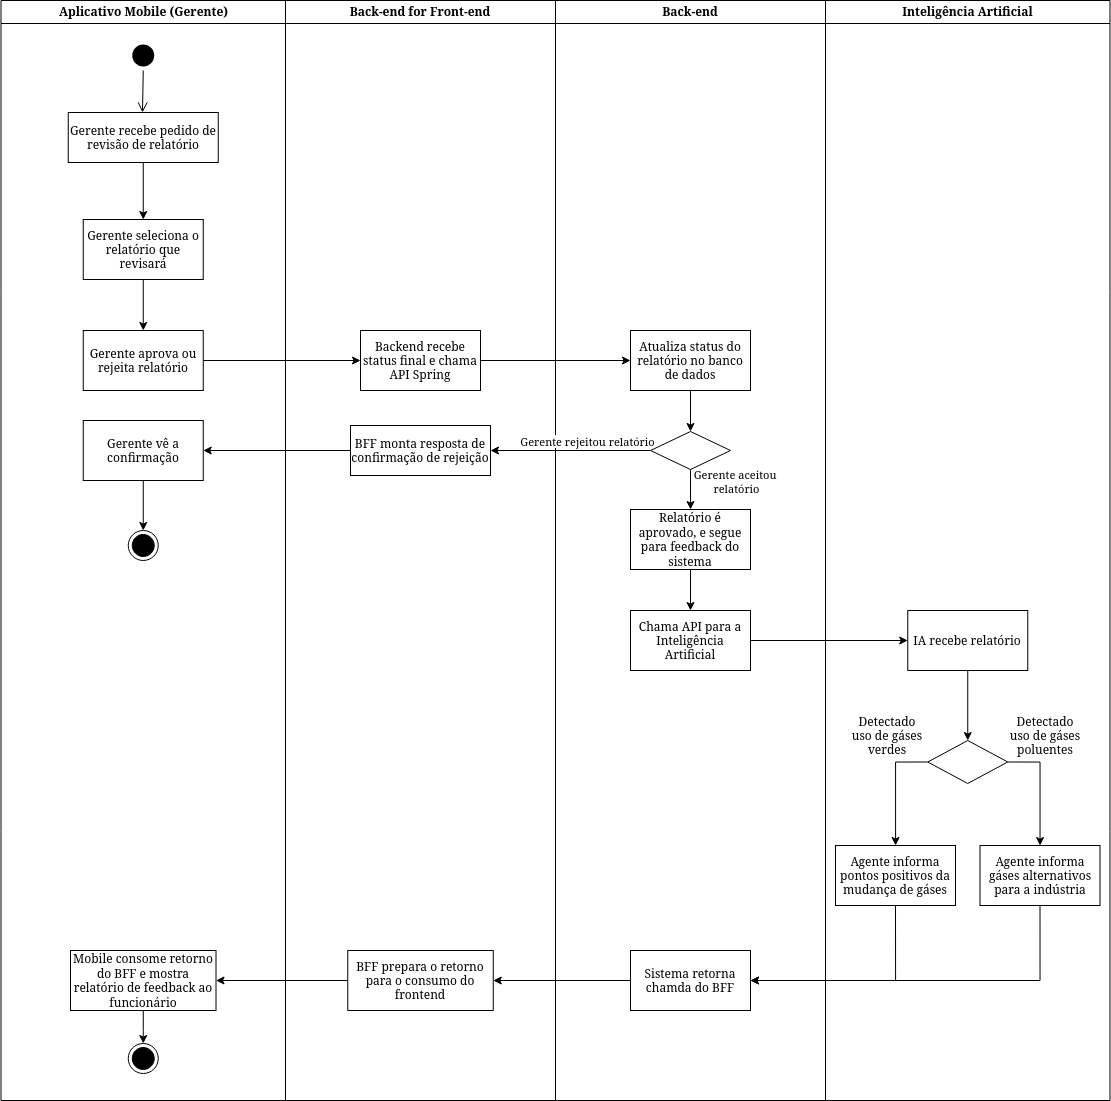

The diagram above was exported from draw.io. Its source (the exported page's mxGraphModel, read from the mxfile embedded in the PNG):
<mxGraphModel dx="2123" dy="1140" grid="1" gridSize="10" guides="1" tooltips="1" connect="1" arrows="1" fold="1" page="1" pageScale="1" pageWidth="850" pageHeight="1100" math="0" shadow="0">
  <root>
    <mxCell id="0" />
    <mxCell id="1" parent="0" />
    <mxCell id="-3BIzShtlv0cTSQATZqj-1" edge="1" parent="1" source="-3BIzShtlv0cTSQATZqj-40" style="edgeStyle=orthogonalEdgeStyle;rounded=0;orthogonalLoop=1;jettySize=auto;html=1;movable=1;resizable=1;rotatable=1;deletable=1;editable=1;locked=0;connectable=1;" target="-3BIzShtlv0cTSQATZqj-28" value="">
      <mxGeometry relative="1" as="geometry" />
    </mxCell>
    <mxCell id="-3BIzShtlv0cTSQATZqj-2" edge="1" parent="1" source="-3BIzShtlv0cTSQATZqj-28" style="edgeStyle=orthogonalEdgeStyle;rounded=0;orthogonalLoop=1;jettySize=auto;html=1;movable=1;resizable=1;rotatable=1;deletable=1;editable=1;locked=0;connectable=1;" target="-3BIzShtlv0cTSQATZqj-22">
      <mxGeometry relative="1" as="geometry" />
    </mxCell>
    <mxCell id="-3BIzShtlv0cTSQATZqj-6" edge="1" parent="1" source="-3BIzShtlv0cTSQATZqj-25" style="edgeStyle=orthogonalEdgeStyle;rounded=0;orthogonalLoop=1;jettySize=auto;html=1;movable=1;resizable=1;rotatable=1;deletable=1;editable=1;locked=0;connectable=1;" target="-3BIzShtlv0cTSQATZqj-20">
      <mxGeometry relative="1" as="geometry" />
    </mxCell>
    <mxCell id="-3BIzShtlv0cTSQATZqj-7" edge="1" parent="1" source="-3BIzShtlv0cTSQATZqj-24" style="edgeStyle=orthogonalEdgeStyle;rounded=0;orthogonalLoop=1;jettySize=auto;html=1;movable=1;resizable=1;rotatable=1;deletable=1;editable=1;locked=0;connectable=1;" target="-3BIzShtlv0cTSQATZqj-30">
      <mxGeometry relative="1" as="geometry" />
    </mxCell>
    <mxCell id="-3BIzShtlv0cTSQATZqj-9" edge="1" parent="1" source="-3BIzShtlv0cTSQATZqj-14" style="edgeStyle=orthogonalEdgeStyle;rounded=0;orthogonalLoop=1;jettySize=auto;html=1;entryX=1;entryY=0.5;entryDx=0;entryDy=0;exitX=0.5;exitY=1;exitDx=0;exitDy=0;movable=1;resizable=1;rotatable=1;deletable=1;editable=1;locked=0;connectable=1;" target="-3BIzShtlv0cTSQATZqj-24">
      <mxGeometry relative="1" as="geometry" />
    </mxCell>
    <mxCell id="-3BIzShtlv0cTSQATZqj-10" edge="1" parent="1" source="-3BIzShtlv0cTSQATZqj-15" style="edgeStyle=orthogonalEdgeStyle;rounded=0;orthogonalLoop=1;jettySize=auto;html=1;entryX=1;entryY=0.5;entryDx=0;entryDy=0;exitX=0.5;exitY=1;exitDx=0;exitDy=0;movable=1;resizable=1;rotatable=1;deletable=1;editable=1;locked=0;connectable=1;" target="-3BIzShtlv0cTSQATZqj-24">
      <mxGeometry relative="1" as="geometry" />
    </mxCell>
    <mxCell id="-3BIzShtlv0cTSQATZqj-11" parent="1" style="swimlane;whiteSpace=wrap;container=0;movable=1;resizable=1;rotatable=1;deletable=1;editable=1;locked=0;connectable=1;" value="Inteligência Artificial" vertex="1">
      <mxGeometry height="1100" width="284.5" x="1180" y="480" as="geometry" />
    </mxCell>
    <mxCell id="-3BIzShtlv0cTSQATZqj-20" parent="-3BIzShtlv0cTSQATZqj-11" style="whiteSpace=wrap;html=1;container=0;movable=1;resizable=1;rotatable=1;deletable=1;editable=1;locked=0;connectable=1;" value="IA recebe relatório" vertex="1">
      <mxGeometry height="60" width="120" x="82.25" y="610" as="geometry" />
    </mxCell>
    <mxCell id="-3BIzShtlv0cTSQATZqj-18" parent="-3BIzShtlv0cTSQATZqj-11" style="rhombus;whiteSpace=wrap;html=1;container=0;movable=1;resizable=1;rotatable=1;deletable=1;editable=1;locked=0;connectable=1;" value="" vertex="1">
      <mxGeometry height="43" width="80" x="102.25" y="740" as="geometry" />
    </mxCell>
    <mxCell id="-3BIzShtlv0cTSQATZqj-14" parent="-3BIzShtlv0cTSQATZqj-11" style="whiteSpace=wrap;html=1;container=0;movable=1;resizable=1;rotatable=1;deletable=1;editable=1;locked=0;connectable=1;" value="Agente informa pontos positivos da mudança de gáses" vertex="1">
      <mxGeometry height="60" width="120" x="10" y="845" as="geometry" />
    </mxCell>
    <mxCell id="-3BIzShtlv0cTSQATZqj-15" parent="-3BIzShtlv0cTSQATZqj-11" style="whiteSpace=wrap;html=1;container=0;movable=1;resizable=1;rotatable=1;deletable=1;editable=1;locked=0;connectable=1;" value="Agente informa gáses alternativos para a indústria" vertex="1">
      <mxGeometry height="60" width="120" x="154.5" y="845" as="geometry" />
    </mxCell>
    <mxCell id="-3BIzShtlv0cTSQATZqj-19" edge="1" parent="-3BIzShtlv0cTSQATZqj-11" source="-3BIzShtlv0cTSQATZqj-20" style="edgeStyle=orthogonalEdgeStyle;rounded=0;orthogonalLoop=1;jettySize=auto;html=1;movable=1;resizable=1;rotatable=1;deletable=1;editable=1;locked=0;connectable=1;" target="-3BIzShtlv0cTSQATZqj-18">
      <mxGeometry relative="1" as="geometry" />
    </mxCell>
    <mxCell id="-3BIzShtlv0cTSQATZqj-12" parent="-3BIzShtlv0cTSQATZqj-11" style="text;html=1;whiteSpace=wrap;strokeColor=none;fillColor=none;align=center;verticalAlign=middle;rounded=0;container=0;movable=1;resizable=1;rotatable=1;deletable=1;editable=1;locked=0;connectable=1;" value="Detectado uso de gáses poluentes" vertex="1">
      <mxGeometry height="30" width="75.5" x="182.25" y="720" as="geometry" />
    </mxCell>
    <mxCell id="-3BIzShtlv0cTSQATZqj-16" edge="1" parent="-3BIzShtlv0cTSQATZqj-11" source="-3BIzShtlv0cTSQATZqj-18" style="edgeStyle=orthogonalEdgeStyle;rounded=0;orthogonalLoop=1;jettySize=auto;html=1;exitX=0;exitY=0.5;exitDx=0;exitDy=0;movable=1;resizable=1;rotatable=1;deletable=1;editable=1;locked=0;connectable=1;" target="-3BIzShtlv0cTSQATZqj-14">
      <mxGeometry relative="1" as="geometry" />
    </mxCell>
    <mxCell id="-3BIzShtlv0cTSQATZqj-13" parent="-3BIzShtlv0cTSQATZqj-11" style="text;html=1;whiteSpace=wrap;strokeColor=none;fillColor=none;align=center;verticalAlign=middle;rounded=0;container=0;movable=1;resizable=1;rotatable=1;deletable=1;editable=1;locked=0;connectable=1;" value="Detectado uso de gáses verdes" vertex="1">
      <mxGeometry height="30" width="80" x="22.25" y="720" as="geometry" />
    </mxCell>
    <mxCell id="-3BIzShtlv0cTSQATZqj-17" edge="1" parent="-3BIzShtlv0cTSQATZqj-11" source="-3BIzShtlv0cTSQATZqj-18" style="edgeStyle=orthogonalEdgeStyle;rounded=0;orthogonalLoop=1;jettySize=auto;html=1;exitX=1;exitY=0.5;exitDx=0;exitDy=0;movable=1;resizable=1;rotatable=1;deletable=1;editable=1;locked=0;connectable=1;" target="-3BIzShtlv0cTSQATZqj-15">
      <mxGeometry relative="1" as="geometry" />
    </mxCell>
    <mxCell id="-3BIzShtlv0cTSQATZqj-21" parent="1" style="swimlane;whiteSpace=wrap;container=0;movable=1;resizable=1;rotatable=1;deletable=1;editable=1;locked=0;connectable=1;" value="Back-end" vertex="1">
      <mxGeometry height="1100" width="270" x="910" y="480" as="geometry">
        <mxRectangle height="30" width="170" x="444.5" y="128" as="alternateBounds" />
      </mxGeometry>
    </mxCell>
    <mxCell id="-3BIzShtlv0cTSQATZqj-22" parent="-3BIzShtlv0cTSQATZqj-21" style="whiteSpace=wrap;html=1;container=0;movable=1;resizable=1;rotatable=1;deletable=1;editable=1;locked=0;connectable=1;" value="Atualiza status do relatório no banco de dados" vertex="1">
      <mxGeometry height="60" width="120" x="75" y="330" as="geometry" />
    </mxCell>
    <mxCell id="-3BIzShtlv0cTSQATZqj-55" edge="1" parent="-3BIzShtlv0cTSQATZqj-21" source="-3BIzShtlv0cTSQATZqj-22" style="edgeStyle=orthogonalEdgeStyle;rounded=0;orthogonalLoop=1;jettySize=auto;html=1;" target="-3BIzShtlv0cTSQATZqj-54" value="">
      <mxGeometry relative="1" as="geometry" />
    </mxCell>
    <mxCell id="-3BIzShtlv0cTSQATZqj-54" parent="-3BIzShtlv0cTSQATZqj-21" style="rhombus;whiteSpace=wrap;html=1;resizable=1;" value="" vertex="1">
      <mxGeometry height="38" width="80" x="95" y="431" as="geometry" />
    </mxCell>
    <mxCell id="-3BIzShtlv0cTSQATZqj-26" parent="-3BIzShtlv0cTSQATZqj-21" style="whiteSpace=wrap;html=1;container=0;movable=1;resizable=1;rotatable=1;deletable=1;editable=1;locked=0;connectable=1;" value="Relatório é aprovado, e segue para feedback do sistema" vertex="1">
      <mxGeometry height="60" width="120" x="75" y="509" as="geometry" />
    </mxCell>
    <mxCell id="-3BIzShtlv0cTSQATZqj-25" parent="-3BIzShtlv0cTSQATZqj-21" style="whiteSpace=wrap;html=1;container=0;movable=1;resizable=1;rotatable=1;deletable=1;editable=1;locked=0;connectable=1;" value="Chama API para a Inteligência Artificial" vertex="1">
      <mxGeometry height="60" width="120" x="75" y="610" as="geometry" />
    </mxCell>
    <mxCell id="-3BIzShtlv0cTSQATZqj-56" edge="1" parent="-3BIzShtlv0cTSQATZqj-21" source="-3BIzShtlv0cTSQATZqj-54" style="edgeStyle=orthogonalEdgeStyle;rounded=0;orthogonalLoop=1;jettySize=auto;html=1;" target="-3BIzShtlv0cTSQATZqj-26">
      <mxGeometry relative="1" as="geometry" />
    </mxCell>
    <mxCell id="-3BIzShtlv0cTSQATZqj-66" connectable="0" parent="-3BIzShtlv0cTSQATZqj-56" style="edgeLabel;html=1;align=center;verticalAlign=middle;resizable=0;points=[];" value="&lt;div&gt;Gerente aceitou&amp;nbsp;&lt;/div&gt;&lt;div&gt;relatório&lt;/div&gt;" vertex="1">
      <mxGeometry relative="1" x="-0.2283" as="geometry">
        <mxPoint x="45" y="-4" as="offset" />
      </mxGeometry>
    </mxCell>
    <mxCell id="-3BIzShtlv0cTSQATZqj-23" edge="1" parent="-3BIzShtlv0cTSQATZqj-21" source="-3BIzShtlv0cTSQATZqj-26" style="edgeStyle=orthogonalEdgeStyle;rounded=0;orthogonalLoop=1;jettySize=auto;html=1;movable=1;resizable=1;rotatable=1;deletable=1;editable=1;locked=0;connectable=1;" target="-3BIzShtlv0cTSQATZqj-25">
      <mxGeometry relative="1" as="geometry" />
    </mxCell>
    <mxCell id="-3BIzShtlv0cTSQATZqj-24" parent="1" style="whiteSpace=wrap;html=1;container=0;movable=1;resizable=1;rotatable=1;deletable=1;editable=1;locked=0;connectable=1;" value="Sistema retorna chamda do BFF" vertex="1">
      <mxGeometry height="60" width="120" x="985" y="1430" as="geometry" />
    </mxCell>
    <mxCell id="-3BIzShtlv0cTSQATZqj-27" parent="1" style="swimlane;whiteSpace=wrap;container=0;movable=1;resizable=1;rotatable=1;deletable=1;editable=1;locked=0;connectable=1;" value="Back-end for Front-end" vertex="1">
      <mxGeometry height="1100" width="270" x="640" y="480" as="geometry">
        <mxRectangle height="30" width="170" x="444.5" y="128" as="alternateBounds" />
      </mxGeometry>
    </mxCell>
    <mxCell id="-3BIzShtlv0cTSQATZqj-59" parent="-3BIzShtlv0cTSQATZqj-27" style="html=1;whiteSpace=wrap;" value="BFF monta resposta de confirmação de rejeição" vertex="1">
      <mxGeometry height="50" width="140" x="65" y="425" as="geometry" />
    </mxCell>
    <mxCell id="-3BIzShtlv0cTSQATZqj-28" parent="-3BIzShtlv0cTSQATZqj-27" style="whiteSpace=wrap;html=1;container=0;movable=1;resizable=1;rotatable=1;deletable=1;editable=1;locked=0;connectable=1;" value="Backend recebe status final e chama API Spring" vertex="1">
      <mxGeometry height="60" width="120" x="75" y="330" as="geometry" />
    </mxCell>
    <mxCell id="-3BIzShtlv0cTSQATZqj-29" edge="1" parent="1" source="-3BIzShtlv0cTSQATZqj-30" style="edgeStyle=orthogonalEdgeStyle;rounded=0;orthogonalLoop=1;jettySize=auto;html=1;" target="-3BIzShtlv0cTSQATZqj-45">
      <mxGeometry relative="1" as="geometry" />
    </mxCell>
    <mxCell id="-3BIzShtlv0cTSQATZqj-30" parent="1" style="whiteSpace=wrap;html=1;container=0;movable=1;resizable=1;rotatable=1;deletable=1;editable=1;locked=0;connectable=1;" value="BFF prepara o retorno para o consumo do frontend" vertex="1">
      <mxGeometry height="60" width="145.5" x="702.25" y="1430" as="geometry" />
    </mxCell>
    <mxCell id="-3BIzShtlv0cTSQATZqj-41" parent="1" style="swimlane;whiteSpace=wrap;startSize=23;container=0;strokeColor=#000000;movable=1;resizable=1;rotatable=1;deletable=1;editable=1;locked=0;connectable=1;" value="Aplicativo Mobile (Gerente)" vertex="1">
      <mxGeometry height="1100" width="284.5" x="355.5" y="480" as="geometry" />
    </mxCell>
    <mxCell id="-3BIzShtlv0cTSQATZqj-44" parent="-3BIzShtlv0cTSQATZqj-41" style="ellipse;html=1;shape=endState;fillColor=#000000;strokeColor=#000000;movable=1;resizable=1;rotatable=1;deletable=1;editable=1;locked=0;connectable=1;container=0;" value="" vertex="1">
      <mxGeometry height="30" width="30" x="127.25" y="1043" as="geometry" />
    </mxCell>
    <mxCell id="-3BIzShtlv0cTSQATZqj-36" parent="-3BIzShtlv0cTSQATZqj-41" style="ellipse;shape=startState;fillColor=#000000;strokeColor=none;container=0;movable=1;resizable=1;rotatable=1;deletable=1;editable=1;locked=0;connectable=1;" value="" vertex="1">
      <mxGeometry height="30" width="30" x="127.25" y="40" as="geometry" />
    </mxCell>
    <mxCell id="-3BIzShtlv0cTSQATZqj-39" parent="-3BIzShtlv0cTSQATZqj-41" style="html=1;whiteSpace=wrap;container=0;movable=1;resizable=1;rotatable=1;deletable=1;editable=1;locked=0;connectable=1;" value="Gerente recebe pedido de revisão de relatório" vertex="1">
      <mxGeometry height="50" width="150" x="67.25" y="112" as="geometry" />
    </mxCell>
    <mxCell id="-3BIzShtlv0cTSQATZqj-40" parent="-3BIzShtlv0cTSQATZqj-41" style="whiteSpace=wrap;html=1;container=0;movable=1;resizable=1;rotatable=1;deletable=1;editable=1;locked=0;connectable=1;" value="Gerente aprova ou rejeita relatório" vertex="1">
      <mxGeometry height="60" width="120" x="82.25" y="330" as="geometry" />
    </mxCell>
    <mxCell id="-3BIzShtlv0cTSQATZqj-37" edge="1" parent="-3BIzShtlv0cTSQATZqj-41" source="-3BIzShtlv0cTSQATZqj-36" style="edgeStyle=elbowEdgeStyle;elbow=horizontal;verticalAlign=bottom;endArrow=open;endSize=8;strokeColor=default;endFill=1;rounded=0;movable=1;resizable=1;rotatable=1;deletable=1;editable=1;locked=0;connectable=1;entryX=0.5;entryY=0;entryDx=0;entryDy=0;" target="-3BIzShtlv0cTSQATZqj-39" value="">
      <mxGeometry x="-495.5" y="-184" as="geometry">
        <mxPoint x="-170" y="110" as="targetPoint" />
      </mxGeometry>
    </mxCell>
    <mxCell id="-3BIzShtlv0cTSQATZqj-60" parent="-3BIzShtlv0cTSQATZqj-41" style="whiteSpace=wrap;html=1;" value="Gerente vê a confirmação" vertex="1">
      <mxGeometry height="60" width="120" x="82.25" y="420" as="geometry" />
    </mxCell>
    <mxCell id="-3BIzShtlv0cTSQATZqj-62" parent="-3BIzShtlv0cTSQATZqj-41" style="ellipse;html=1;shape=endState;fillColor=#000000;strokeColor=#000000;movable=1;resizable=1;rotatable=1;deletable=1;editable=1;locked=0;connectable=1;container=0;" value="" vertex="1">
      <mxGeometry height="30" width="30" x="127.25" y="530" as="geometry" />
    </mxCell>
    <mxCell id="-3BIzShtlv0cTSQATZqj-63" edge="1" parent="-3BIzShtlv0cTSQATZqj-41" source="-3BIzShtlv0cTSQATZqj-60" style="edgeStyle=orthogonalEdgeStyle;rounded=0;orthogonalLoop=1;jettySize=auto;html=1;" target="-3BIzShtlv0cTSQATZqj-62">
      <mxGeometry relative="1" as="geometry" />
    </mxCell>
    <mxCell id="-3BIzShtlv0cTSQATZqj-45" parent="1" style="whiteSpace=wrap;html=1;container=0;movable=1;resizable=1;rotatable=1;deletable=1;editable=1;locked=0;connectable=1;" value="Mobile consome retorno do BFF e mostra relatório de feedback ao funcionário" vertex="1">
      <mxGeometry height="60" width="145.5" x="425" y="1430" as="geometry" />
    </mxCell>
    <mxCell id="-3BIzShtlv0cTSQATZqj-46" edge="1" parent="1" source="-3BIzShtlv0cTSQATZqj-45" style="edgeStyle=orthogonalEdgeStyle;rounded=0;orthogonalLoop=1;jettySize=auto;html=1;movable=1;resizable=1;rotatable=1;deletable=1;editable=1;locked=0;connectable=1;" target="-3BIzShtlv0cTSQATZqj-44">
      <mxGeometry relative="1" as="geometry">
        <mxPoint x="492.75" y="1364.9999999999998" as="targetPoint" />
      </mxGeometry>
    </mxCell>
    <mxCell id="-3BIzShtlv0cTSQATZqj-52" edge="1" parent="1" source="-3BIzShtlv0cTSQATZqj-50" style="edgeStyle=orthogonalEdgeStyle;rounded=0;orthogonalLoop=1;jettySize=auto;html=1;" target="-3BIzShtlv0cTSQATZqj-40">
      <mxGeometry relative="1" as="geometry" />
    </mxCell>
    <mxCell id="-3BIzShtlv0cTSQATZqj-50" parent="1" style="whiteSpace=wrap;html=1;resizable=1;" value="Gerente seleciona o relatório que revisará" vertex="1">
      <mxGeometry height="60" width="120" x="437.75" y="699" as="geometry" />
    </mxCell>
    <mxCell id="-3BIzShtlv0cTSQATZqj-51" edge="1" parent="1" source="-3BIzShtlv0cTSQATZqj-39" style="edgeStyle=orthogonalEdgeStyle;rounded=0;orthogonalLoop=1;jettySize=auto;html=1;" target="-3BIzShtlv0cTSQATZqj-50" value="">
      <mxGeometry relative="1" as="geometry" />
    </mxCell>
    <mxCell id="-3BIzShtlv0cTSQATZqj-58" edge="1" parent="1" source="-3BIzShtlv0cTSQATZqj-54" style="edgeStyle=orthogonalEdgeStyle;rounded=0;orthogonalLoop=1;jettySize=auto;html=1;entryX=1;entryY=0.5;entryDx=0;entryDy=0;" target="-3BIzShtlv0cTSQATZqj-59">
      <mxGeometry relative="1" as="geometry">
        <mxPoint x="960" y="791" as="targetPoint" />
      </mxGeometry>
    </mxCell>
    <mxCell id="-3BIzShtlv0cTSQATZqj-65" connectable="0" parent="-3BIzShtlv0cTSQATZqj-58" style="edgeLabel;html=1;align=center;verticalAlign=middle;resizable=0;points=[];" value="Gerente rejeitou relatório" vertex="1">
      <mxGeometry relative="1" x="-0.283" as="geometry">
        <mxPoint x="-7" y="-10" as="offset" />
      </mxGeometry>
    </mxCell>
    <mxCell id="-3BIzShtlv0cTSQATZqj-61" edge="1" parent="1" source="-3BIzShtlv0cTSQATZqj-59" style="edgeStyle=orthogonalEdgeStyle;rounded=0;orthogonalLoop=1;jettySize=auto;html=1;" target="-3BIzShtlv0cTSQATZqj-60" value="">
      <mxGeometry relative="1" as="geometry" />
    </mxCell>
  </root>
</mxGraphModel>